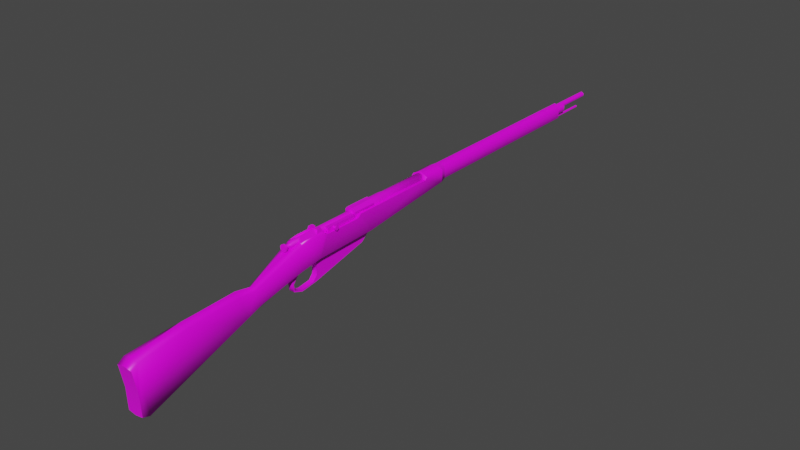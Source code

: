 # Source: naget.blend  (saved by Blender 2.83.19; exported with 4.5.12 LTS)
import bpy
from mathutils import Matrix  # noqa: F401  (used for matrix-valued properties, if any)

bpy.ops.wm.read_factory_settings(use_empty=True)
scene = bpy.context.scene
scene.name = 'Scene'

# ---- collections
col_collection = bpy.data.collections.new('Collection'); scene.collection.children.link(col_collection)

# ---- images (referenced by path relative to the original .blend; pixels are not part of the script)
import os
ASSET_DIR = os.environ.get("B2B_ASSET_DIR", "")  # directory of the original .blend (textures are referenced by path, not embedded)
HERE = os.path.dirname(os.path.abspath(__file__))  # packed textures are extracted next to this script under _unpacked/

def load_image(name, relpath, width, height, colorspace="sRGB"):
    """Load a texture the original file referenced (path relative to the .blend, or extracted next to this script)."""
    p = next((c for c in (os.path.join(HERE, relpath), os.path.join(ASSET_DIR, relpath)) if relpath and os.path.exists(c)), "")
    if p:
        img = bpy.data.images.load(p, check_existing=True)
        img.name = name
    else:  # same state as the original file: an image datablock whose file is absent (Cycles renders it pink)
        img = bpy.data.images.new(name, width, height)
        img.source = "FILE"
        img.filepath = "//" + (relpath or name)
    img.colorspace_settings.name = colorspace
    return img
img_plank080_png = load_image('plank080.png', 'plank080.png', 1024, 1024, 'sRGB')
img_metal104_png = load_image('metal104.png', 'metal104.png', 1024, 1024, 'sRGB')

# ---- materials (node trees are filled in below, after node groups)
mat_plank080 = bpy.data.materials.new('plank080')
mat_plank080.alpha_threshold = 0.0
mat_plank080.use_transparent_shadow = False
mat_plank080.line_color = (0.0, 0.0, 0.0, 1.0)
mat_metal104 = bpy.data.materials.new('metal104')
mat_metal104.use_transparent_shadow = False

# ---- material node trees
mat_plank080.use_nodes = True; mat_plank080.node_tree.nodes.clear()
_N = mat_plank080.node_tree.nodes; _L = mat_plank080.node_tree.links
n0 = _N.new('ShaderNodeOutputMaterial'); n0.name = 'Material Output'; n0.location = (300, 300)
n1 = _N.new('ShaderNodeBsdfPrincipled'); n1.name = 'Principled BSDF'; n1.location = (10, 300)
n1.distribution = 'GGX'
n1.subsurface_method = 'BURLEY'
n1.inputs[2].default_value = 0.4
n1.inputs[3].default_value = 1.45
n1.inputs[27].default_value = (0.0, 0.0, 0.0, 1.0)
n1.inputs[28].default_value = 1.0
n2 = _N.new('ShaderNodeTexImage'); n2.name = 'Image Texture'; n2.location = (-280, 280)
n2.image = img_plank080_png
_L.new(n1.outputs[0], n0.inputs[0])
_L.new(n2.outputs[0], n1.inputs[0])
n0.is_active_output = True
mat_metal104.use_nodes = True; mat_metal104.node_tree.nodes.clear()
_N = mat_metal104.node_tree.nodes; _L = mat_metal104.node_tree.links
n0 = _N.new('ShaderNodeBsdfPrincipled'); n0.name = 'Principled BSDF'; n0.location = (10, 300)
n0.distribution = 'GGX'
n0.subsurface_method = 'BURLEY'
n0.inputs[3].default_value = 1.45
n0.inputs[27].default_value = (0.0, 0.0, 0.0, 1.0)
n0.inputs[28].default_value = 1.0
n1 = _N.new('ShaderNodeOutputMaterial'); n1.name = 'Material Output'; n1.location = (300, 300)
n2 = _N.new('ShaderNodeTexImage'); n2.name = 'Image Texture'; n2.location = (-280, 280)
n2.image = img_metal104_png
_L.new(n0.outputs[0], n1.inputs[0])
_L.new(n2.outputs[0], n0.inputs[0])
n1.is_active_output = True

# ---- world
world_world = bpy.data.worlds.new('World'); scene.world = world_world
world_world.use_nodes = True; world_world.node_tree.nodes.clear()
_N = world_world.node_tree.nodes; _L = world_world.node_tree.links
n0 = _N.new('ShaderNodeOutputWorld'); n0.name = 'World Output'; n0.location = (300, 300)
n1 = _N.new('ShaderNodeBackground'); n1.name = 'Background'; n1.location = (10, 300)
n1.inputs[0].default_value = (0.05088, 0.05088, 0.05088, 1.0)
_L.new(n1.outputs[0], n0.inputs[0])
n0.is_active_output = True
world_world.color = (0.05088, 0.05088, 0.05088)
world_world.use_sun_shadow = False
world_world.sun_shadow_jitter_overblur = 0.0

# ---- meshes
me_cube = bpy.data.meshes.new('Cube')
me_cube.from_pydata([(0.01223, 0.5802, 0.02436), (0.01223, 0.5802, -0.002343), (0.01865, 0.1048, 0.02436), (0.01865, 0.1048, -0.004432), (-0.01223, 0.5802, 0.02436), (-0.01223, 0.5802, -0.002343), (-0.01865, 0.1048, 0.02436), (-0.01865, 0.1048, -0.004432), (0.01865, 0.05186, 0.02436), (0.01865, 0.04634, 0.01924), (-0.01865, 0.05186, 0.02436), (-0.01865, 0.04634, 0.01924), (0.01865, -0.1277, -0.03021), (-0.01865, -0.1277, -0.03021), (0.01865, -0.2793, -0.03303), (-0.01865, -0.2793, -0.03303), (0.01865, -0.3343, -0.04088), (-0.01865, -0.3343, -0.04088), (0.009886, -0.4322, -0.07026), (-0.009886, -0.4322, -0.07026), (0.01158, -0.4683, -0.08153), (-0.01158, -0.4683, -0.08153), (0.01503, -0.7123, -0.1637), (-0.01503, -0.7123, -0.1637), (0.01865, -0.16, 0.01924), (-0.01865, -0.16, 0.01924), (0.01865, -0.266, 0.01685), (-0.01865, -0.266, 0.01685), (0.01865, -0.327, 0.01516), (-0.01865, -0.327, 0.01516), (-0.01865, -0.1689, 0.01225), (-0.01865, -0.257, 0.01225), (0.01865, -0.257, 0.01225), (0.01865, -0.1689, 0.01225), (0.009886, -0.4465, -0.03547), (-0.009886, -0.4465, -0.03547), (0.01158, -0.4871, -0.03009), (-0.01158, -0.4871, -0.03009), (0.01419, -0.6104, -0.03415), (-0.01419, -0.6104, -0.03415), (0.01857, -0.7265, -0.04498), (-0.01857, -0.7265, -0.04498), (0.01857, -0.7411, -0.05491), (-0.01857, -0.7411, -0.05491), (0.01857, -0.7321, -0.1064), (-0.01857, -0.7321, -0.1064), (0.01857, -0.7307, -0.1554), (-0.01857, -0.7307, -0.1554), (0.006469, 0.7047, 0.02443), (0.006469, 0.7047, 0.01834), (-0.006469, 0.7047, 0.02443), (-0.006469, 0.7047, 0.01834), (0.006469, 0.5796, 0.02443), (0.006469, 0.5796, 0.01834), (-0.006469, 0.5796, 0.02443), (-0.006469, 0.5796, 0.01834), (0.00991, 0.6089, 0.02106), (0.00991, 0.6089, 0.007503), (-0.00991, 0.6089, 0.02106), (-0.00991, 0.6089, 0.007503), (0.00991, 0.5783, 0.02106), (0.00991, 0.5783, 0.007503), (-0.00991, 0.5783, 0.02106), (-0.00991, 0.5783, 0.007503), (0.002585, 0.6817, -0.002605), (0.002585, 0.6817, -0.005566), (-0.002585, 0.6817, -0.002605), (-0.002585, 0.6817, -0.005566), (0.002585, 0.5793, -0.002605), (0.002585, 0.5793, -0.005566), (-0.002585, 0.5793, -0.002605), (-0.002585, 0.5793, -0.005566), (-0.01321, 0.05283, 0.01924), (0.01321, 0.05283, 0.01924), (0.01321, -0.07769, 0.02022), (-0.01321, -0.07769, 0.02022), (-0.01321, -0.1138, 0.02022), (0.01321, -0.1138, 0.02521), (-0.008423, -0.1138, 0.02838), (0.008423, -0.1138, 0.02838), (-0.01321, -0.1709, 0.02521), (0.01321, -0.1709, 0.02521), (-0.006037, -0.1709, 0.0324), (0.006037, -0.1709, 0.0324), (0.0, -0.1138, 0.03169), (-0.01308, -0.1689, 0.01225), (0.01308, -0.1689, 0.01225), (-0.01308, -0.257, 0.01225), (0.01308, -0.257, 0.01225), (-0.01321, -0.1138, 0.01577), (0.01321, -0.1138, 0.01577), (-0.01321, -0.1709, 0.002243), (0.01321, -0.1709, 0.002243), (-0.004361, -0.1689, 0.01081), (0.004361, -0.1689, 0.01081), (-0.004361, -0.257, 0.01081), (0.004361, -0.257, 0.01081), (-0.01341, -0.266, 0.01924), (0.01341, -0.266, 0.01924), (-0.01341, -0.327, 0.01924), (0.01341, -0.327, 0.01924), (-0.006177, -0.266, 0.01924), (0.006177, -0.266, 0.01924), (-0.006177, -0.327, 0.01924), (0.006177, -0.327, 0.01924), (0.003782, -0.269, 0.02864), (0.01212, -0.269, 0.02864), (-0.003782, -0.2792, 0.02864), (-0.01212, -0.2792, 0.02864), (-0.01212, -0.269, 0.02864), (0.003782, -0.2792, 0.02864), (-0.003782, -0.269, 0.02864), (0.01212, -0.2792, 0.02864), (0.003782, -0.3192, 0.02864), (-0.003782, -0.3192, 0.02864), (0.01341, -0.2813, 0.01924), (-0.01341, -0.2813, 0.01924), (-0.008423, -0.07769, 0.02838), (0.008423, -0.07769, 0.02838), (0.0, -0.07769, 0.03169), (-0.01321, -0.07769, 0.01577), (0.01321, -0.07769, 0.01577), (0.01137, -0.06776, 0.02035), (-0.01137, -0.06776, 0.02035), (-0.00725, -0.06776, 0.02737), (0.00725, -0.06776, 0.02737), (0.0, -0.06776, 0.03022), (-0.01137, -0.06776, 0.01738), (0.01137, -0.06776, 0.01738), (0.01137, 0.05365, 0.02035), (-0.01137, 0.05365, 0.02035), (-0.00725, 0.05365, 0.02737), (0.00725, 0.05365, 0.02737), (0.0, 0.05365, 0.03022), (-0.01137, 0.05365, 0.01738), (0.01137, 0.05365, 0.01738), (0.006037, -0.1138, 0.0324), (0.01321, -0.1138, 0.02022), (-0.006037, -0.1138, 0.0324), (-0.01321, -0.1138, 0.02521), (0.0, 0.1048, 0.03352), (0.0, 0.05186, 0.03352), (0.0, 0.5802, 0.03352), (0.0, 0.1048, -0.01323), (0.0, 0.5802, -0.01114), (0.0, -0.4465, -0.02811), (0.0, -0.4871, -0.02022), (0.0, -0.6104, -0.02428), (0.0, -0.7265, -0.0397), (0.0, -0.327, 0.01924), (0.0, -0.4322, -0.08195), (0.0, -0.4683, -0.09322), (0.0, -0.7123, -0.1685), (0.0, -0.7411, -0.05191), (0.0, -0.7307, -0.1585), (-0.006215, -0.2793, -0.04368), (0.006215, -0.2793, -0.04368), (-0.006215, -0.1442, -0.05536), (0.006215, -0.1442, -0.05536), (-0.006215, -0.2827, -0.08794), (0.006215, -0.2827, -0.08794), (-0.006215, -0.3214, -0.0931), (0.006215, -0.3214, -0.0931), (-0.006215, -0.344, -0.08455), (0.006215, -0.344, -0.08455), (-0.006215, -0.3469, -0.06667), (0.006215, -0.3469, -0.06667), (-0.006215, -0.2797, -0.07417), (0.006215, -0.2797, -0.07417), (-0.006215, -0.2898, -0.08563), (0.006215, -0.2898, -0.08563), (-0.006215, -0.3207, -0.08963), (0.006215, -0.3207, -0.08963), (-0.006215, -0.3413, -0.08255), (0.006215, -0.3413, -0.08255), (-0.006215, -0.3435, -0.06783), (0.006215, -0.3435, -0.06783), (-0.006215, -0.1277, -0.04086), (0.006215, -0.1277, -0.04086), (-0.006215, -0.3343, -0.05153), (0.006215, -0.3343, -0.05153), (-0.006215, -0.329, -0.05053), (0.006215, -0.329, -0.05053), (-0.01422, 0.1192, -0.002343), (0.01422, 0.1192, 0.02436), (-0.01422, 0.1192, 0.02436), (0.01422, 0.1192, -0.002343), (0.0, 0.1192, 0.03352), (0.0, 0.1192, -0.01114), (0.0, 0.6089, 0.001885), (0.0, 0.6089, 0.02735), (0.0, 0.5783, 0.001885), (0.0, 0.5783, 0.02735), (0.0, 0.6817, -0.006909), (0.0, 0.6817, -0.0009823), (0.0, 0.5793, -0.006909), (0.0, 0.5793, -0.0009823), (0.0, 0.7047, 0.01438), (0.0, 0.7047, 0.02863), (0.0, 0.5796, 0.01438), (0.0, 0.5796, 0.02863), (0.0, -0.1707, 0.02497), (-0.005889, -0.1707, 0.02253), (-0.008328, -0.1707, 0.01664), (-0.005889, -0.1707, 0.01075), (7.281e-10, -0.1707, 0.008314), (0.005889, -0.1707, 0.01075), (0.008328, -0.1707, 0.01664), (0.005889, -0.1707, 0.02253), (0.0, -0.3424, 0.02497), (-0.005889, -0.3424, 0.02253), (-0.008328, -0.3424, 0.01664), (-0.005889, -0.3424, 0.01075), (7.281e-10, -0.3424, 0.008314), (0.005889, -0.3424, 0.01075), (0.008328, -0.3424, 0.01664), (0.005889, -0.3424, 0.02253), (0.0145, -0.1752, 0.02212), (0.0145, -0.1752, 0.01337), (0.0145, -0.2516, 0.02212), (0.0145, -0.2516, 0.01337), (0.004242, -0.1752, 0.02212), (0.004242, -0.1752, 0.01337), (0.004242, -0.2516, 0.02212), (0.004242, -0.2516, 0.01337), (0.01378, -0.2353, 0.01458), (0.01378, -0.2325, 0.01616), (0.01378, -0.2325, 0.01932), (0.01378, -0.2353, 0.02089), (0.01378, -0.238, 0.01932), (0.01378, -0.238, 0.01616), (0.02047, -0.2353, 0.01458), (0.02047, -0.2325, 0.01616), (0.02047, -0.2325, 0.01932), (0.02047, -0.2353, 0.02089), (0.02047, -0.238, 0.01932), (0.02047, -0.238, 0.01616), (0.02047, -0.2353, 0.0122), (0.02047, -0.2305, 0.01497), (0.02047, -0.2305, 0.02051), (0.02047, -0.2353, 0.02328), (0.02047, -0.2401, 0.02051), (0.02047, -0.2401, 0.01497), (0.02301, -0.2353, 0.0122), (0.02301, -0.2305, 0.01497), (0.02301, -0.2305, 0.02051), (0.02301, -0.2353, 0.02328), (0.02301, -0.2401, 0.02051), (0.02301, -0.2401, 0.01497), (0.0, -0.3605, 0.02497), (-0.005889, -0.3605, 0.02253), (-0.008328, -0.3605, 0.01664), (-0.005889, -0.3605, 0.01075), (7.281e-10, -0.3605, 0.008314), (0.005889, -0.3605, 0.01075), (0.008328, -0.3605, 0.01664), (0.005889, -0.3605, 0.02253), (-0.005889, -0.3565, 0.02253), (0.0, -0.3565, 0.02497), (-0.008328, -0.3565, 0.01664), (-0.005889, -0.3565, 0.01075), (7.281e-10, -0.3565, 0.008314), (0.005889, -0.3565, 0.01075), (0.008328, -0.3565, 0.01664), (0.005889, -0.3565, 0.02253), (-0.00304, -0.3569, 0.01968), (0.0, -0.3569, 0.02094), (-0.004299, -0.3569, 0.01664), (-0.00304, -0.3569, 0.0136), (3.758e-10, -0.3569, 0.01234), (0.00304, -0.3569, 0.0136), (0.004299, -0.3569, 0.01664), (0.00304, -0.3569, 0.01968), (-0.00304, -0.3468, 0.01968), (-6.798e-16, -0.3468, 0.02094), (-0.004299, -0.3468, 0.01664), (-0.00304, -0.3468, 0.0136), (3.758e-10, -0.3468, 0.01234), (0.00304, -0.3468, 0.0136), (0.004299, -0.3468, 0.01664), (0.00304, -0.3468, 0.01968)], [(72, 73)], [(184, 187, 140, 2), (150, 179, 180), (183, 185, 4, 5), (183, 188, 143, 7), (186, 184, 2, 3), (5, 4, 142, 0, 1, 144), (9, 8, 141, 10, 11), (2, 140, 141, 8), (3, 2, 8, 9), (6, 7, 11, 10), (177, 155, 15, 13), (155, 179, 17, 15), (13, 7, 143, 177), (18, 20, 151, 150), (20, 22, 152, 151), (9, 11, 25, 24), (32, 88, 98, 26), (97, 27, 29, 99, 116), (24, 25, 30, 85, 93, 94, 86, 33), (85, 30, 31, 87), (28, 100, 104, 149, 145, 34), (34, 145, 146, 36), (36, 146, 147, 38), (38, 147, 148, 40), (40, 148, 153, 42), (42, 153, 43, 45, 44), (44, 45, 47, 154, 46), (197, 198, 48, 49), (48, 52, 53, 49), (51, 55, 54, 50), (197, 199, 55, 51), (198, 200, 52, 48), (189, 190, 56, 57), (59, 63, 62, 58), (189, 191, 63, 59), (190, 192, 60, 56), (56, 60, 61, 57), (193, 194, 64, 65), (66, 67, 71, 70), (193, 65, 69, 195), (194, 66, 70, 196), (65, 64, 68, 69), (118, 74, 122, 125), (79, 137, 74, 118), (80, 81, 83, 82), (77, 136, 83, 81), (80, 139, 89, 91), (138, 139, 80, 82), (33, 86, 88, 32), (93, 85, 87, 95), (89, 90, 92, 91), (81, 80, 91, 92), (137, 90, 121, 74), (77, 81, 92, 90), (86, 94, 96, 88), (94, 93, 95, 96), (26, 98, 115, 100, 28), (101, 97, 109, 111), (102, 101, 103, 149, 104), (105, 110, 112, 106), (100, 113, 104), (107, 108, 116), (97, 116, 108, 109), (98, 102, 105, 106), (102, 104, 113, 110, 105), (110, 115, 112), (114, 103, 101, 111, 107), (113, 100, 115, 110), (109, 108, 107, 111), (112, 115, 98, 106), (107, 116, 99, 114), (103, 114, 99), (120, 75, 123, 127), (89, 76, 75, 120), (76, 78, 117, 75), (84, 79, 118, 119), (78, 84, 119, 117), (122, 128, 135, 129), (117, 119, 126, 124), (74, 121, 128, 122), (119, 118, 125, 126), (139, 138, 136, 77, 90, 89), (75, 117, 124, 123), (130, 131, 133, 132, 129), (130, 129, 135, 134), (123, 124, 131, 130), (126, 125, 132, 133), (127, 123, 130, 134), (124, 126, 133, 131), (125, 122, 129, 132), (136, 138, 82, 83), (187, 142, 4, 185), (141, 140, 6, 10), (188, 144, 1, 186), (22, 46, 154, 152), (147, 146, 37, 39), (148, 147, 39, 41), (145, 149, 103, 99, 29, 35), (146, 145, 35, 37), (151, 21, 19, 150), (152, 23, 21, 151), (153, 148, 41, 43), (154, 47, 23, 152), (17, 179, 150, 19), (180, 166, 176, 182), (175, 181, 182, 176), (168, 156, 155, 167), (143, 178, 177), (165, 166, 180, 179), (173, 175, 176, 174), (171, 173, 174, 172), (169, 171, 172, 170), (167, 169, 170, 168), (18, 150, 180, 16), (163, 164, 166, 165), (3, 12, 178, 143), (161, 162, 164, 163), (159, 160, 162, 161), (157, 158, 160, 159), (177, 178, 158, 157), (14, 16, 180, 156), (156, 180, 179, 155), (12, 14, 156, 178), (168, 158, 178, 156), (33, 12, 24), (3, 9, 24, 12), (12, 33, 32, 14), (21, 37, 35, 19), (18, 34, 36, 20), (16, 28, 34, 18), (14, 26, 28, 16), (26, 14, 32), (20, 36, 38, 22), (40, 46, 22, 38), (42, 44, 46, 40), (19, 35, 29, 17), (17, 29, 27, 15), (27, 31, 15), (15, 31, 30, 13), (30, 25, 13), (7, 13, 25, 11), (23, 39, 37, 21), (41, 39, 23, 47), (41, 47, 45, 43), (165, 179, 181, 175), (166, 164, 174, 176), (174, 164, 162, 172), (172, 162, 160, 170), (170, 160, 158, 168), (165, 175, 173, 163), (173, 171, 161, 163), (171, 169, 159, 161), (169, 167, 157, 159), (167, 155, 177, 157), (143, 188, 186, 3), (140, 187, 185, 6), (1, 0, 184, 186), (5, 144, 188, 183), (7, 6, 185, 183), (0, 142, 187, 184), (58, 62, 192, 190), (57, 61, 191, 189), (59, 58, 190, 189), (64, 194, 196, 68), (67, 193, 195, 71), (67, 66, 194, 193), (50, 54, 200, 198), (49, 53, 199, 197), (51, 50, 198, 197), (207, 215, 214, 206), (205, 213, 212, 204), (203, 211, 210, 202), (208, 216, 215, 207), (206, 214, 213, 205), (204, 212, 211, 203), (202, 210, 209, 201), (201, 209, 216, 208), (202, 201, 208, 207, 206, 205, 204, 203), (217, 219, 220, 218), (221, 222, 224, 223), (219, 217, 221, 223), (220, 219, 223, 224), (218, 220, 224, 222), (217, 218, 222, 221), (226, 232, 231, 225), (225, 231, 236, 230), (229, 235, 234, 228), (227, 233, 232, 226), (230, 236, 235, 229), (228, 234, 233, 227), (238, 237, 242, 241, 240, 239), (244, 245, 246, 247, 248, 243), (241, 242, 248, 247), (239, 240, 246, 245), (237, 238, 244, 243), (242, 237, 243, 248), (240, 241, 247, 246), (238, 239, 245, 244), (250, 251, 252, 253, 254, 255, 256, 249), (257, 258, 264, 263, 262, 261, 260, 259), (250, 249, 258, 257), (249, 256, 264, 258), (255, 254, 262, 263), (253, 252, 260, 261), (251, 250, 257, 259), (256, 255, 263, 264), (254, 253, 261, 262), (252, 251, 259, 260), (272, 271, 279, 280), (270, 269, 277, 278), (268, 267, 275, 276), (265, 266, 274, 273), (266, 272, 280, 274), (271, 270, 278, 279), (269, 268, 276, 277), (267, 265, 273, 275), (216, 209, 274, 280), (215, 216, 280, 279), (214, 215, 279, 278), (213, 214, 278, 277), (212, 213, 277, 276), (211, 212, 276, 275), (210, 211, 275, 273), (209, 210, 273, 274), (97, 87, 31, 27), (98, 88, 96, 95, 87, 97, 101, 102)])
me_cube.polygons.foreach_set('use_smooth', [True] * 226)
me_cube.polygons.foreach_set('material_index', [1, 0, 0, 1, 1, 0, 0, 0, 0, 0, 0, 0, 0, 0, 0, 0, 0, 0, 0, 0, 0, 0, 0, 0, 0, 1, 1, 1, 1, 1, 1, 1, 1, 1, 1, 1, 1, 1, 1, 1, 1, 1, 1, 1, 1, 1, 1, 1, 0, 1, 1, 1, 1, 1, 1, 1, 0, 1, 1, 1, 1, 1, 1, 1, 1, 1, 1, 1, 1, 1, 1, 1, 1, 1, 1, 1, 1, 1, 1, 1, 1, 1, 1, 1, 1, 1, 1, 1, 1, 1, 1, 0, 0, 0, 0, 0, 0, 0, 0, 0, 0, 0, 0, 0, 1, 1, 1, 0, 1, 1, 1, 1, 1, 0, 1, 0, 1, 1, 1, 1, 0, 1, 0, 1, 0, 0, 0, 0, 0, 0, 0, 0, 0, 0, 0, 0, 0, 0, 0, 0, 0, 0, 0, 0, 1, 1, 1, 1, 1, 1, 1, 1, 1, 1, 1, 1, 0, 0, 1, 0, 1, 1, 1, 1, 1, 1, 1, 1, 1, 1, 1, 1, 1, 1, 1, 1, 1, 1, 1, 1, 1, 1, 1, 1, 1, 1, 1, 1, 1, 1, 1, 1, 1, 1, 1, 1, 1, 1, 1, 1, 1, 1, 1, 1, 1, 1, 1, 1, 1, 1, 1, 1, 1, 1, 1, 1, 1, 1, 1, 1, 1, 1, 1, 1, 0, 1])
_k = set([(0, 1), (0, 142), (1, 144), (2, 3), (2, 140), (3, 143), (4, 5), (4, 142), (5, 144), (6, 7), (6, 140), (7, 143), (8, 9), (8, 141), (9, 11), (9, 24), (10, 11), (10, 141), (11, 25), (24, 33), (26, 32), (26, 98), (27, 31), (27, 97), (31, 87), (32, 33), (32, 88), (42, 44), (42, 153), (43, 45), (43, 153), (44, 46), (45, 47), (46, 154), (47, 154), (48, 49), (48, 198), (49, 197), (50, 51), (50, 198), (51, 197), (56, 57), (56, 190), (57, 189), (58, 59), (58, 190), (59, 189), (64, 65), (64, 194), (65, 193), (66, 67), (66, 194), (67, 193), (77, 81), (77, 90), (77, 136), (80, 82), (80, 91), (80, 139), (81, 83), (81, 92), (82, 83), (82, 138), (83, 136), (85, 87), (86, 88), (87, 95), (88, 96), (89, 139), (95, 96), (97, 101), (97, 109), (97, 116), (98, 102), (98, 106), (98, 115), (99, 103), (99, 114), (99, 116), (100, 104), (100, 113), (100, 115), (101, 111), (102, 105), (103, 114), (104, 113), (105, 106), (105, 110), (106, 112), (107, 108), (107, 111), (107, 114), (107, 116), (108, 109), (108, 116), (109, 111), (110, 112), (110, 113), (110, 115), (112, 115), (136, 138), (138, 139), (155, 167), (155, 177), (155, 179), (156, 168), (156, 178), (156, 180), (157, 159), (157, 177), (158, 160), (158, 178), (159, 161), (160, 162), (161, 163), (162, 164), (163, 165), (164, 166), (165, 179), (166, 180), (167, 169), (168, 170), (169, 171), (170, 172), (171, 173), (172, 174), (173, 175), (174, 176), (175, 181), (176, 182), (177, 178), (179, 180), (183, 185), (183, 188), (184, 186), (184, 187), (185, 187), (186, 188), (201, 202), (201, 208), (202, 203), (203, 204), (204, 205), (205, 206), (206, 207), (207, 208), (217, 218), (217, 219), (217, 221), (218, 220), (218, 222), (219, 220), (219, 223), (220, 224), (221, 222), (221, 223), (222, 224), (223, 224), (237, 238), (237, 242), (238, 239), (239, 240), (240, 241), (241, 242), (243, 244), (243, 248), (244, 245), (245, 246), (246, 247), (247, 248), (249, 250), (249, 256), (250, 251), (251, 252), (252, 253), (253, 254), (254, 255), (255, 256), (257, 258), (257, 259), (258, 264), (259, 260), (260, 261), (261, 262), (262, 263), (263, 264)])
me_cube.attributes.new('sharp_edge', 'BOOLEAN', 'EDGE').data.foreach_set('value', [ (min(e.vertices), max(e.vertices)) in _k for e in me_cube.edges])
_uv = me_cube.uv_layers.new(name='UVMap')
_uv.uv.foreach_set('vector', [0.6564, 0.9647, 0.6229, 0.9647, 0.6229, 0.9307, 0.6669, 0.9307, 0.6229, -0.3369, 0.6082, -0.1056, 0.6375, -0.1056, 0.5981, 0.04139, 0.6611, 0.04139, 0.6611, -1.047, 0.5981, -1.047, 0.5893, 0.9647, 0.6229, 0.9647, 0.6229, 0.9307, 0.5788, 0.9307, 0.5981, 0.04139, 0.6611, 0.04139, 0.6611, 0.07536, 0.5931, 0.07536, 0.594, 0.6473, 0.594, 0.7104, 0.6229, 0.732, 0.6517, 0.7104, 0.6517, 0.6473, 0.6229, 0.6266, 0.6669, 0.6983, 0.6669, 0.7104, 0.6229, 0.732, 0.5788, 0.7104, 0.5788, 0.6983, 0.6669, 0.9307, 0.6229, 0.9307, 0.6229, 0.8058, 0.6669, 0.8058, 0.5931, 0.07536, 0.6611, 0.07536, 0.6611, 0.2003, 0.649, 0.2133, 0.6611, 0.07536, 0.5931, 0.07536, 0.649, 0.2133, 0.6611, 0.2003, 0.6082, 0.382, 0.6082, 0.02406, 0.5788, 0.02406, 0.5788, 0.382, 0.6082, 0.02406, 0.6082, -0.1056, 0.5788, -0.1056, 0.5788, 0.02406, 0.5788, 0.382, 0.5788, 0.9307, 0.6229, 0.9307, 0.6082, 0.382, 0.4378, 1.343, 0.4112, 1.428, 0.3836, 1.428, 0.4102, 1.343, 0.6502, -0.4221, 0.6584, -0.998, 0.6229, -0.998, 0.6229, -0.4221, 0.6669, 0.7928, 0.5788, 0.7928, 0.5788, 0.3058, 0.6669, 0.3058, 0.6669, 0.07669, 0.6537, 0.07669, 0.6545, 0.05555, 0.6669, 0.05555, 0.5912, 0.05555, 0.5788, 0.05555, 0.5788, -0.08844, 0.5912, -0.08844, 0.5912, 0.01935, 0.6669, 0.3058, 0.5788, 0.3058, 0.5788, 0.2847, 0.592, 0.2847, 0.6126, 0.2847, 0.6332, 0.2847, 0.6537, 0.2847, 0.6669, 0.2847, 0.592, 0.2847, 0.5788, 0.2847, 0.5788, 0.07669, 0.592, 0.07669, 0.6669, -0.08844, 0.6545, -0.08844, 0.6374, -0.08844, 0.6229, -0.08844, 0.6229, -0.3705, 0.6462, -0.3705, 0.6462, -0.3705, 0.6229, -0.3705, 0.6229, -0.4663, 0.6502, -0.4663, 0.6502, -0.4663, 0.6229, -0.4663, 0.6229, -0.7576, 0.6564, -0.7576, 0.6564, -0.7576, 0.6229, -0.7576, 0.6229, -1.032, 0.6667, -1.032, 0.6667, -1.032, 0.6229, -1.032, 0.6229, -1.066, 0.6667, -1.066, -0.317, -0.3617, -0.4182, -0.3453, -0.5195, -0.3617, -0.5195, -0.6424, -0.317, -0.6424, -0.317, -0.6424, -0.5195, -0.6424, -0.5195, -0.9099, -0.4182, -0.9268, -0.317, -0.9099, -0.4182, 0.0162, -0.4182, 0.09395, -0.383, 0.07103, -0.383, 0.03782, 3.536, 0.07103, 2.854, 0.07103, 2.854, 0.03782, 3.536, 0.03782, 3.536, 0.03782, 2.854, 0.03782, 2.854, 0.07103, 3.536, 0.07103, -0.4182, 3.536, -0.4182, 2.854, -0.4535, 2.854, -0.4535, 3.536, -0.4182, 3.536, -0.4182, 2.854, -0.383, 2.854, -0.383, 3.536, -0.4182, -0.05193, -0.4182, 0.08695, -0.3642, 0.05264, -0.3642, -0.02129, 3.013, -0.02129, 2.847, -0.02129, 2.847, 0.05264, 3.013, 0.05264, -0.4182, 3.013, -0.4182, 2.847, -0.4723, 2.847, -0.4723, 3.013, -0.4182, 3.013, -0.4182, 2.847, -0.3642, 2.847, -0.3642, 3.013, 3.013, 0.05264, 2.847, 0.05264, 2.847, -0.02129, 3.013, -0.02129, -0.4182, -0.09988, -0.4182, -0.06756, -0.4041, -0.07641, -0.4041, -0.09256, 3.41, -0.07641, 3.41, -0.09256, 2.852, -0.09256, 2.852, -0.07641, -0.4182, 3.41, -0.4041, 3.41, -0.4041, 2.852, -0.4182, 2.852, -0.4182, 3.41, -0.4323, 3.41, -0.4323, 2.852, -0.4182, 2.852, 3.41, -0.09256, 3.41, -0.07641, 2.852, -0.07641, 2.852, -0.09256, -0.7306, 0.09255, -0.7306, 0.04807, -0.6765, 0.04877, -0.6765, 0.08706, -0.9273, 0.09255, -0.9273, 0.04807, -0.7306, 0.04807, -0.7306, 0.09255, -0.4903, 0.07528, -0.3462, 0.07528, -0.3853, 0.1145, -0.4512, 0.1145, -0.9273, 0.07528, -0.9273, 0.1145, -1.239, 0.1145, -1.239, 0.07528, -1.239, 0.07528, -0.9273, 0.07528, -0.9273, 0.02381, -1.239, -0.04997, -0.9273, 0.1145, -0.9273, 0.07528, -1.239, 0.07528, -1.239, 0.1145, 0.6669, 0.2847, 0.6537, 0.2847, 0.6537, 0.07669, 0.6669, 0.07669, -0.442, -1.228, -0.4896, -1.228, -0.4896, -1.709, -0.442, -1.709, -0.4903, -0.9273, -0.3462, -0.9273, -0.3462, -1.239, -0.4903, -1.239, -0.3462, 0.07528, -0.4903, 0.07528, -0.4903, -0.04997, -0.3462, -0.04997, -0.9273, 0.04807, -0.9273, 0.02381, -0.7306, 0.02381, -0.7306, 0.04807, -0.9273, 0.07528, -1.239, 0.07528, -1.239, -0.04997, -0.9273, 0.02381, -0.3469, -1.228, -0.3945, -1.228, -0.3945, -1.709, -0.3469, -1.709, -0.3945, -1.228, -0.442, -1.228, -0.442, -1.709, -0.3945, -1.709, 0.6669, 0.05555, 0.6545, 0.05555, 0.6545, 0.01935, 0.6545, -0.08844, 0.6669, -0.08844, -0.4519, 0.04271, -0.4914, 0.04271, -0.4843, 0.09397, -0.4389, 0.09397, -0.3846, -1.757, -0.4519, -1.757, -0.4519, -2.09, -0.4182, -2.09, -0.3846, -2.09, -0.3976, -1.774, -0.3976, -1.83, -0.3522, -1.83, -0.3522, -1.774, -0.3451, 0.04271, -0.3976, 0.09397, -0.3846, 0.04271, -0.4389, 0.09397, -0.4843, 0.09397, -0.4914, 0.04271, -1.757, 0.04271, -1.841, 0.04271, -1.83, 0.09397, -1.774, 0.09397, -0.3451, 0.04271, -0.3846, 0.04271, -0.3976, 0.09397, -0.3522, 0.09397, -1.757, 0.04271, -2.09, 0.04271, -2.048, 0.09397, -1.83, 0.09397, -1.774, 0.09397, -0.3976, 0.09397, -0.3451, 0.04271, -0.3522, 0.09397, -2.048, 0.09397, -2.09, 0.04271, -1.757, 0.04271, -1.774, 0.09397, -1.83, 0.09397, -0.3976, -2.048, -0.3451, -2.09, -0.3451, -1.841, -0.3976, -1.83, -0.4843, -1.774, -0.4843, -1.83, -0.4389, -1.83, -0.4389, -1.774, -1.83, 0.09397, -1.841, 0.04271, -1.757, 0.04271, -1.774, 0.09397, -0.4389, -1.83, -0.4914, -1.841, -0.4914, -2.09, -0.4389, -2.048, -0.4519, 0.04271, -0.4389, 0.09397, -0.4914, 0.04271, -0.7306, 0.02381, -0.7306, 0.04807, -0.6765, 0.04877, -0.6765, 0.0326, -0.9273, 0.02381, -0.9273, 0.04807, -0.7306, 0.04807, -0.7306, 0.02381, -0.9273, 0.04807, -0.9273, 0.09255, -0.7306, 0.09255, -0.7306, 0.04807, -0.4182, -0.9273, -0.3723, -0.9273, -0.3723, -0.7306, -0.4182, -0.7306, -0.4642, -0.9273, -0.4182, -0.9273, -0.4182, -0.7306, -0.4642, -0.7306, -0.6765, 0.04877, -0.6765, 0.0326, -0.0144, 0.0326, -0.0144, 0.04877, -0.4642, -0.7306, -0.4182, -0.7306, -0.4182, -0.6765, -0.4578, -0.6765, -0.7306, 0.04807, -0.7306, 0.02381, -0.6765, 0.0326, -0.6765, 0.04877, -0.4182, -0.7306, -0.3723, -0.7306, -0.3787, -0.6765, -0.4182, -0.6765, -0.4903, 0.07528, -0.4512, 0.1145, -0.3853, 0.1145, -0.3462, 0.07528, -0.3462, 0.02381, -0.4903, 0.02381, -0.7306, 0.04807, -0.7306, 0.09255, -0.6765, 0.08706, -0.6765, 0.04877, -0.4803, 0.04877, -0.4578, 0.08706, -0.4182, 0.1026, -0.3787, 0.08706, -0.3562, 0.04877, -0.4803, 0.04877, -0.3562, 0.04877, -0.3562, 0.0326, -0.4803, 0.0326, -0.6765, 0.04877, -0.6765, 0.08706, -0.0144, 0.08706, -0.0144, 0.04877, -0.4182, -0.6765, -0.3787, -0.6765, -0.3787, -0.0144, -0.4182, -0.0144, -0.6765, 0.0326, -0.6765, 0.04877, -0.0144, 0.04877, -0.0144, 0.0326, -0.4578, -0.6765, -0.4182, -0.6765, -0.4182, -0.0144, -0.4578, -0.0144, -0.6765, 0.08706, -0.6765, 0.04877, -0.0144, 0.04877, -0.0144, 0.08706, -0.3853, -0.9273, -0.4512, -0.9273, -0.4512, -1.239, -0.3853, -1.239, 0.6229, 0.9647, 0.6229, 2.053, 0.594, 2.053, 0.5893, 0.9647, 0.6229, 0.8058, 0.6229, 0.9307, 0.5788, 0.9307, 0.5788, 0.8058, 0.6229, 0.9647, 0.6229, 2.053, 0.6517, 2.053, 0.6564, 0.9647, 0.6584, -0.998, 0.6667, -1.042, 0.6229, -1.042, 0.6229, -0.998, 0.6229, -0.7576, 0.6229, -0.4663, 0.5955, -0.4663, 0.5894, -0.7576, 0.6229, -1.032, 0.6229, -0.7576, 0.5894, -0.7576, 0.579, -1.032, 0.6229, -0.3705, 0.6229, -0.08844, 0.6083, -0.08844, 0.5912, -0.08844, 0.5788, -0.08844, 0.5995, -0.3705, 0.6229, -0.4663, 0.6229, -0.3705, 0.5995, -0.3705, 0.5955, -0.4663, 0.3836, 1.428, 0.4112, 1.428, 0.4378, 1.343, 0.4102, 1.343, 0.6229, -0.998, 0.5874, -0.998, 0.5955, -0.4221, 0.6229, -0.4221, 0.6229, -1.066, 0.6229, -1.032, 0.579, -1.032, 0.579, -1.066, 0.6229, -1.042, 0.579, -1.042, 0.5874, -0.998, 0.6229, -0.998, 0.5071, 1.112, 0.482, 1.112, 0.4102, 1.343, 0.4378, 1.343, -2.13, -0.3432, -2.199, -0.4258, -2.18, -0.4321, -2.101, -0.3378, -0.4521, -0.4321, -0.4521, -0.3378, -0.3843, -0.3378, -0.3843, -0.4321, -0.3843, -0.4667, -0.3843, -0.3004, -0.4521, -0.3004, -0.4521, -0.4667, 0.6229, 0.9307, 0.6375, 0.382, 0.6082, 0.382, -0.4521, -0.4258, -0.3843, -0.4258, -0.3843, -0.3432, -0.4521, -0.3432, -0.4521, -0.5124, -0.4521, -0.4321, -0.3843, -0.4321, -0.3843, -0.5124, -0.4521, -2.056, -0.4521, -2.168, -0.3843, -2.168, -0.3843, -2.056, -0.4521, -1.887, -0.4521, -2.056, -0.3843, -2.056, -0.3843, -1.887, -0.4521, -0.4667, -0.4521, -0.5292, -0.3843, -0.5292, -0.3843, -0.4667, 0.4378, 1.343, 0.4102, 1.343, 0.482, 1.112, 0.5071, 1.112, -0.4521, -0.5233, -0.3843, -0.5233, -0.3843, -0.4258, -0.4521, -0.4258, 0.6669, 0.9307, 0.6669, 0.382, 0.6375, 0.382, 0.6229, 0.9307, -0.4521, -2.06, -0.3843, -2.06, -0.3843, -2.183, -0.4521, -2.183, -0.4521, -1.849, -0.3843, -1.849, -0.3843, -2.06, -0.4521, -2.06, -0.4521, -1.093, -0.3843, -1.093, -0.3843, -1.849, -0.4521, -1.849, -0.4521, -1.003, -0.3843, -1.003, -0.3843, -1.093, -0.4521, -1.093, 0.6669, 0.02406, 0.6669, -0.1056, 0.6375, -0.1056, 0.6375, 0.02406, -0.3843, -1.83, -0.3843, -2.13, -0.4521, -2.13, -0.4521, -1.83, 0.6669, 0.382, 0.6669, 0.02406, 0.6375, 0.02406, 0.6375, 0.382, -1.832, -0.4667, -1.093, -0.3641, -1.003, -0.285, -1.83, -0.3004, 0.6325, 0.7214, 0.5323, 0.6241, 0.649, 0.7003, 0.5931, 0.07536, 0.649, 0.2133, 0.649, 0.7003, 0.5323, 0.6241, 0.5323, 0.6241, 0.6325, 0.7214, 0.6325, 0.9294, 0.5257, 0.982, 0.4112, 1.428, 0.5326, 1.472, 0.5199, 1.377, 0.4378, 1.343, 0.4378, 1.343, 0.5199, 1.377, 0.5326, 1.472, 0.4112, 1.428, 0.5071, 1.112, 0.6394, 1.095, 0.5199, 1.377, 0.4378, 1.343, 0.5257, 0.982, 0.6434, 0.9505, 0.6394, 1.095, 0.5071, 1.112, 0.6434, 0.9505, 0.5257, 0.982, 0.6325, 0.9294, 0.4112, 1.428, 0.5326, 1.472, 0.523, 1.764, 0.2172, 2.004, 0.4974, 2.038, 0.2367, 2.048, 0.2172, 2.004, 0.523, 1.764, 0.474, 2.072, 0.3525, 2.051, 0.2367, 2.048, 0.4974, 2.038, 0.4378, 1.343, 0.5199, 1.377, 0.6394, 1.095, 0.5071, 1.112, 0.5071, 1.112, 0.6394, 1.095, 0.6434, 0.9505, 0.5257, 0.982, 0.6434, 0.9505, 0.6325, 0.9294, 0.5257, 0.982, 0.5257, 0.982, 0.6325, 0.9294, 0.6325, 0.7214, 0.5323, 0.6241, 0.6325, 0.7214, 0.649, 0.7003, 0.5323, 0.6241, 0.5931, 0.07536, 0.5323, 0.6241, 0.649, 0.7003, 0.649, 0.2133, 0.2172, 2.004, 0.523, 1.764, 0.5326, 1.472, 0.4112, 1.428, 0.4974, 2.038, 0.523, 1.764, 0.2172, 2.004, 0.2367, 2.048, 0.4974, 2.038, 0.2367, 2.048, 0.3525, 2.051, 0.474, 2.072, -2.199, -0.4258, -2.13, -0.3432, -2.101, -0.3378, -2.18, -0.4321, -2.199, -0.4258, -2.183, -0.5233, -2.168, -0.5124, -2.18, -0.4321, -2.168, -0.5124, -2.183, -0.5233, -2.06, -0.5699, -2.056, -0.551, -2.056, -0.551, -2.06, -0.5699, -1.849, -0.5418, -1.887, -0.5292, -1.887, -0.5292, -1.849, -0.5418, -1.093, -0.3641, -1.832, -0.4667, -2.199, -0.4258, -2.18, -0.4321, -2.168, -0.5124, -2.183, -0.5233, -2.168, -0.5124, -2.056, -0.551, -2.06, -0.5699, -2.183, -0.5233, -2.056, -0.551, -1.887, -0.5292, -1.849, -0.5418, -2.06, -0.5699, -1.887, -0.5292, -1.832, -0.4667, -1.093, -0.3641, -1.849, -0.5418, -1.832, -0.4667, -1.83, -0.3004, -1.003, -0.285, -1.093, -0.3641, 0.6229, 0.9307, 0.6229, 0.9647, 0.6564, 0.9647, 0.6669, 0.9307, 0.6229, 0.9307, 0.6229, 0.9647, 0.5893, 0.9647, 0.5788, 0.9307, 0.5981, -1.047, 0.6611, -1.047, 0.6611, 0.04139, 0.5981, 0.04139, 0.594, 2.053, 0.6229, 2.053, 0.6229, 0.9647, 0.5893, 0.9647, 0.5931, 0.07536, 0.6611, 0.07536, 0.6611, 0.04139, 0.5981, 0.04139, 0.6517, 2.053, 0.6229, 2.053, 0.6229, 0.9647, 0.6564, 0.9647, -0.4723, 3.013, -0.4723, 2.847, -0.4182, 2.847, -0.4182, 3.013, -0.3642, 3.013, -0.3642, 2.847, -0.4182, 2.847, -0.4182, 3.013, -0.4723, -0.02129, -0.4723, 0.05264, -0.4182, 0.08695, -0.4182, -0.05193, -0.4041, 3.41, -0.4182, 3.41, -0.4182, 2.852, -0.4041, 2.852, -0.4323, 3.41, -0.4182, 3.41, -0.4182, 2.852, -0.4323, 2.852, -0.4323, -0.09256, -0.4323, -0.07641, -0.4182, -0.06756, -0.4182, -0.09988, -0.4535, 3.536, -0.4535, 2.854, -0.4182, 2.854, -0.4182, 3.536, -0.383, 3.536, -0.383, 2.854, -0.4182, 2.854, -0.4182, 3.536, -0.4535, 0.03782, -0.4535, 0.07103, -0.4182, 0.09395, -0.4182, 0.0162, -1.238, 0.02855, -2.174, 0.02855, -2.174, -0.003561, -1.238, -0.003561, -0.4182, -1.238, -0.4182, -2.174, -0.4504, -2.174, -0.4504, -1.238, -1.238, 0.02855, -2.174, 0.02855, -2.174, 0.06067, -1.238, 0.06067, -1.238, 0.06067, -2.174, 0.06067, -2.174, 0.02855, -1.238, 0.02855, -0.3861, -1.238, -0.3861, -2.174, -0.4182, -2.174, -0.4182, -1.238, -1.238, -0.003561, -2.174, -0.003561, -2.174, 0.02855, -1.238, 0.02855, -0.4504, -1.238, -0.4504, -2.174, -0.4182, -2.174, -0.4182, -1.238, -0.4182, -1.238, -0.4182, -2.174, -0.3861, -2.174, -0.3861, -1.238, -0.4504, 0.06067, -0.4182, 0.07397, -0.3861, 0.06067, -0.3728, 0.02855, -0.3861, -0.003561, -0.4182, -0.01686, -0.4504, -0.003561, -0.4637, 0.02855, -1.262, 0.05842, -1.679, 0.05842, -1.679, 0.01071, -1.262, 0.01071, -1.262, 0.05842, -1.262, 0.01071, -1.679, 0.01071, -1.679, 0.05842, -0.3391, -1.679, -0.3391, -1.262, -0.3951, -1.262, -0.3951, -1.679, -0.3391, 0.01071, -0.3391, 0.05842, -0.3951, 0.05842, -0.3951, 0.01071, -0.3391, -1.262, -0.3391, -1.679, -0.3951, -1.679, -0.3951, -1.262, -0.3391, 0.05842, -0.3391, 0.01071, -0.3951, 0.01071, -0.3951, 0.05842, -0.3431, -1.575, -0.3066, -1.575, -0.3066, -1.59, -0.3431, -1.59, -0.3431, -1.59, -0.3066, -1.59, -0.3066, -1.605, -0.3431, -1.605, -0.3431, -1.605, -0.3066, -1.605, -0.3066, -1.59, -0.3431, -1.59, -0.3431, 0.04313, -0.3066, 0.04313, -0.3066, 0.02593, -0.3431, 0.02593, -0.3431, 0.02593, -0.3066, 0.02593, -0.3066, 0.04313, -0.3431, 0.04313, -0.3431, -1.59, -0.3066, -1.59, -0.3066, -1.575, -0.3431, -1.575, -1.564, 0.01943, -1.59, 0.004331, -1.616, 0.01943, -1.616, 0.04963, -1.59, 0.06473, -1.564, 0.04963, -1.564, 0.01943, -1.564, 0.04963, -1.59, 0.06473, -1.616, 0.04963, -1.616, 0.01943, -1.59, 0.004331, -0.3066, 0.04963, -0.3066, 0.01943, -0.2928, 0.01943, -0.2928, 0.04963, -0.3066, -1.564, -0.3066, -1.59, -0.2928, -1.59, -0.2928, -1.564, -0.3066, -1.59, -0.3066, -1.564, -0.2928, -1.564, -0.2928, -1.59, -0.3066, -1.616, -0.3066, -1.59, -0.2928, -1.59, -0.2928, -1.616, -0.3066, -1.59, -0.3066, -1.616, -0.2928, -1.616, -0.2928, -1.59, -0.3066, 0.01943, -0.3066, 0.04963, -0.2928, 0.04963, -0.2928, 0.01943, -0.4504, 0.06067, -0.4637, 0.02855, -0.4504, -0.003561, -0.4182, -0.01686, -0.3861, -0.003561, -0.3728, 0.02855, -0.3861, 0.06067, -0.4182, 0.07397, -0.4504, 0.06067, -0.4182, 0.07397, -0.3861, 0.06067, -0.3728, 0.02855, -0.3861, -0.003561, -0.4182, -0.01686, -0.4504, -0.003561, -0.4637, 0.02855, -0.4504, -2.273, -0.4182, -2.273, -0.4182, -2.251, -0.4504, -2.251, -0.4182, -2.273, -0.3861, -2.273, -0.3861, -2.251, -0.4182, -2.251, -2.273, 0.02855, -2.273, -0.003561, -2.251, -0.003561, -2.251, 0.02855, -0.4182, -2.273, -0.4504, -2.273, -0.4504, -2.251, -0.4182, -2.251, -2.273, 0.02855, -2.273, 0.06067, -2.251, 0.06067, -2.251, 0.02855, -2.273, 0.06067, -2.273, 0.02855, -2.251, 0.02855, -2.251, 0.06067, -0.3861, -2.273, -0.4182, -2.273, -0.4182, -2.251, -0.3861, -2.251, -2.273, -0.003561, -2.273, 0.02855, -2.251, 0.02855, -2.251, -0.003561, -2.253, 0.04513, -2.253, 0.02855, -2.198, 0.02855, -2.198, 0.04513, -0.4017, -2.253, -0.4182, -2.253, -0.4182, -2.198, -0.4017, -2.198, -2.253, 0.01198, -2.253, 0.02855, -2.198, 0.02855, -2.198, 0.01198, -0.4348, -2.253, -0.4182, -2.253, -0.4182, -2.198, -0.4348, -2.198, -0.4182, -2.253, -0.4017, -2.253, -0.4017, -2.198, -0.4182, -2.198, -2.253, 0.02855, -2.253, 0.01198, -2.198, 0.01198, -2.198, 0.02855, -0.4182, -2.253, -0.4348, -2.253, -0.4348, -2.198, -0.4182, -2.198, -2.253, 0.02855, -2.253, 0.04513, -2.198, 0.04513, -2.198, 0.02855, -0.3861, -2.174, -0.4182, -2.174, -0.4182, -2.198, -0.4017, -2.198, -2.174, 0.02855, -2.174, 0.06067, -2.198, 0.04513, -2.198, 0.02855, -2.174, -0.003561, -2.174, 0.02855, -2.198, 0.02855, -2.198, 0.01198, -0.4182, -2.174, -0.3861, -2.174, -0.4017, -2.198, -0.4182, -2.198, -0.4504, -2.174, -0.4182, -2.174, -0.4182, -2.198, -0.4348, -2.198, -2.174, 0.02855, -2.174, -0.003561, -2.198, 0.01198, -2.198, 0.02855, -2.174, 0.06067, -2.174, 0.02855, -2.198, 0.02855, -2.198, 0.04513, -0.4182, -2.174, -0.4504, -2.174, -0.4348, -2.198, -0.4182, -2.198, 0.5912, 0.05555, 0.592, 0.07669, 0.5788, 0.07669, 0.5788, 0.05555, -0.3451, -1.757, -0.3469, -1.709, -0.3945, -1.709, -0.442, -1.709, -0.4896, -1.709, -0.4914, -1.757, -0.4519, -1.757, -0.3846, -1.757])
me_cube.materials.append(mat_plank080)
me_cube.materials.append(mat_metal104)
me_cube.use_remesh_preserve_volume = False
me_cube.use_remesh_preserve_attributes = False
me_cube.use_mirror_vertex_groups = False
me_cube.update()
arm_armature = bpy.data.armatures.new('Armature')  # bones are not reproduced

# ---- objects
ob_cube = bpy.data.objects.new('Cube', me_cube)
ob_empty = bpy.data.objects.new('Empty', None)
ob_armature = bpy.data.objects.new('Armature', arm_armature)

# ---- transforms, parenting, visibility, modifiers, constraints
ob_cube.parent = ob_armature
ob_cube.location = (0.0, 0.0, 0.0)
ob_cube.lock_rotations_4d = False
ob_cube.empty_display_type = 'ARROWS'
ob_cube.lineart.crease_threshold = 0.0
_vg = ob_cube.vertex_groups.new(name='Root')
for _i, _w in zip([0, 1, 2, 3, 4, 5, 6, 7, 8, 9, 10, 11, 12, 13, 14, 15, 16, 17, 18, 19, 20, 21, 22, 23, 24, 25, 26, 27, 28, 29, 30, 31, 32, 33, 34, 35, 36, 37, 38, 39, 40, 41, 42, 43, 44, 45, 46, 47, 48, 49, 50, 51, 52, 53, 54, 55, 56, 57, 58, 59, 60, 61, 62, 63, 64, 65, 66, 67, 68, 69, 70, 71, 72, 73, 74, 75, 76, 77, 78, 79, 80, 81, 82, 83, 84, 85, 86, 87, 88, 89, 90, 91, 92, 93, 94, 95, 96, 97, 98, 99, 100, 101, 102, 103, 104, 105, 106, 107, 108, 109, 110, 111, 112, 113, 114, 115, 116, 117, 118, 119, 120, 121, 122, 123, 124, 125, 126, 127, 128, 129, 130, 131, 132, 133, 134, 135, 136, 137, 138, 139, 140, 141, 142, 143, 144, 145, 146, 147, 148, 149, 150, 151, 152, 153, 154, 155, 156, 157, 158, 159, 160, 161, 162, 163, 164, 165, 166, 167, 168, 169, 170, 171, 172, 173, 174, 175, 176, 177, 178, 179, 180, 181, 182, 183, 184, 185, 186, 187, 188, 189, 190, 191, 192, 193, 194, 195, 196, 197, 198, 199, 200, 201, 202, 203, 204, 205, 206, 207, 208, 209, 210, 211, 212, 213, 214, 215, 216, 265, 266, 267, 268, 269, 270, 271, 272, 273, 274, 275, 276, 277, 278, 279, 280], [1.0, 1.0, 1.0, 1.0, 1.0, 1.0, 1.0, 1.0, 1.0, 1.0, 1.0, 1.0, 1.0, 1.0, 1.0, 1.0, 1.0, 1.0, 1.0, 1.0, 1.0, 1.0, 1.0, 1.0, 1.0, 1.0, 1.0, 1.0, 1.0, 1.0, 1.0, 1.0, 1.0, 1.0, 1.0, 1.0, 1.0, 1.0, 1.0, 1.0, 1.0, 1.0, 1.0, 1.0, 1.0, 1.0, 1.0, 1.0, 1.001, 1.001, 1.001, 1.001, 1.001, 1.001, 1.001, 1.001, 1.0, 1.0, 1.0, 1.0, 1.0, 1.0, 1.0, 1.0, 1.001, 1.001, 1.001, 1.001, 1.001, 1.001, 1.001, 1.001, 1.0, 1.0, 1.0, 1.0, 1.0, 1.0, 1.0, 1.0, 1.0, 1.0, 1.0, 1.0, 1.0, 1.0, 1.0, 1.0, 1.0, 1.0, 1.0, 1.0, 1.0, 1.0, 1.0, 1.0, 1.0, 1.0, 1.0, 1.0, 1.0, 1.0, 1.0, 1.0, 1.0, 1.0, 1.0, 1.0, 1.0, 1.0, 1.0, 1.0, 1.0, 1.0, 1.0, 1.0, 1.0, 1.0, 1.0, 1.0, 1.0, 1.0, 1.0, 1.0, 1.0, 1.0, 1.0, 1.0, 1.0, 1.0, 1.0, 1.0, 1.0, 1.0, 1.0, 1.0, 1.0, 1.0, 1.0, 1.0, 1.0, 1.0, 1.0, 1.0, 1.0, 1.0, 1.0, 1.0, 1.0, 1.0, 1.0, 1.0, 1.0, 1.0, 1.0, 1.0, 1.0, 1.0, 1.0, 1.0, 1.0, 1.0, 1.0, 1.0, 1.0, 1.0, 1.0, 1.0, 1.0, 1.0, 1.0, 1.0, 1.0, 1.0, 1.0, 1.0, 1.0, 1.0, 1.0, 1.0, 1.0, 1.0, 1.0, 1.0, 1.0, 1.0, 1.0, 1.0, 1.0, 1.0, 1.0, 1.0, 1.0, 1.001, 1.001, 1.001, 1.001, 1.001, 1.001, 1.001, 1.001, 1.0, 1.0, 1.0, 1.0, 1.0, 1.0, 1.0, 1.0, 1.0, 1.0, 1.0, 1.0, 1.0, 1.0, 1.0, 1.0, 1.0, 1.0, 1.0, 1.0, 1.0, 1.0, 1.0, 1.0, 1.0, 1.0, 1.0, 1.0, 1.0, 1.0, 1.0, 1.0]): _vg.add([_i], _w, 'REPLACE')
_m = ob_cube.modifiers.new('EdgeSplit', 'EDGE_SPLIT')
_m.use_edge_angle = False
_m = ob_cube.modifiers.new('Armature', 'ARMATURE')
_m.object = ob_armature
_m = ob_cube.modifiers.new('Triangulate', 'TRIANGULATE')
ob_empty.location = (-1.591e-16, -0.04922, -0.7165)
ob_empty.rotation_euler = (1.571, 0.008031, 1.571)
ob_empty.empty_display_type = 'IMAGE'
ob_empty.empty_display_size = 5.0
ob_empty.lineart.crease_threshold = 0.0
ob_armature.location = (0.0, 0.0, 0.0)
ob_armature.lineart.crease_threshold = 0.0

# ---- collection membership
col_collection.objects.link(ob_cube)
col_collection.objects.link(ob_empty)
col_collection.objects.link(ob_armature)

# ---- scene / render settings (as saved in the file)
scene.frame_start = 1; scene.frame_end = 250; scene.frame_set(1)
scene.render.engine = 'BLENDER_EEVEE_NEXT'
scene.cycles.use_denoising = False
scene.cycles.samples = 128
scene.cycles.sampling_pattern = 'TABULATED_SOBOL'
scene.cycles.use_adaptive_sampling = False
scene.cycles.use_light_tree = False
scene.view_settings.view_transform = 'Filmic'
bpy.context.view_layer.update()

# ---- added for rendering (the .blend has no active camera and no usable light): camera, sun
cam_auto = bpy.data.cameras.new('AutoCamera')
cam_auto.lens = 50.0
cam_auto.sensor_width = 36.0
cam_auto.clip_end = 1000.0
ob_auto_camera = bpy.data.objects.new('AutoCamera', cam_auto)
scene.collection.objects.link(ob_auto_camera)
ob_auto_camera.location = (1.35335, -1.63959, 1.01345)
ob_auto_camera.rotation_euler = (1.09748, -7.21219e-08, 0.694738)
scene.camera = ob_auto_camera
light_auto_sun = bpy.data.lights.new('AutoSun', 'SUN')
light_auto_sun.energy = 3.0
light_auto_sun.angle = 0.0523599
ob_auto_sun = bpy.data.objects.new('AutoSun', light_auto_sun)
scene.collection.objects.link(ob_auto_sun)
ob_auto_sun.rotation_euler = (0.872665, 0.174533, 0.523599)
bpy.context.view_layer.update()
